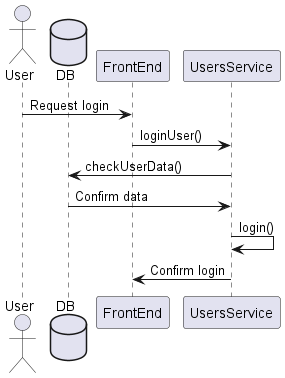

The diagram above was rendered by PlantUML. Its source (embedded in the PNG):
@startuml
actor User
database DB
User -> FrontEnd: Request login
FrontEnd -> UsersService: loginUser()
UsersService  -> DB: checkUserData()
DB -> UsersService: Confirm data
UsersService -> UsersService: login()
UsersService -> FrontEnd: Confirm login
@enduml